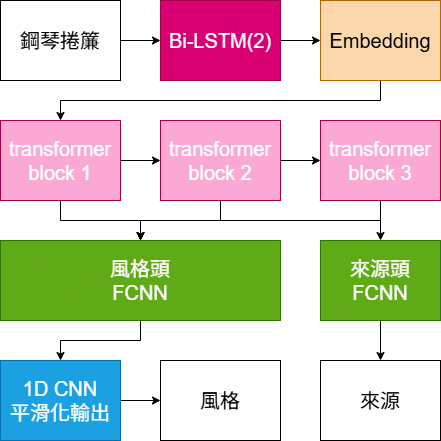

The diagram above was exported from draw.io. Its source (the exported page's mxGraphModel, read from the mxfile embedded in the PNG):
<mxGraphModel dx="1042" dy="534" grid="1" gridSize="10" guides="1" tooltips="1" connect="1" arrows="1" fold="1" page="1" pageScale="1" pageWidth="827" pageHeight="1169" background="none" math="0" shadow="0">
  <root>
    <mxCell id="0" />
    <mxCell id="1" parent="0" />
    <mxCell id="W0rAcJujShnGc5LatfgW-60" edge="1" parent="1" source="W0rAcJujShnGc5LatfgW-3" style="edgeStyle=orthogonalEdgeStyle;rounded=0;orthogonalLoop=1;jettySize=auto;html=1;exitX=1;exitY=0.5;exitDx=0;exitDy=0;entryX=0;entryY=0.5;entryDx=0;entryDy=0;" target="W0rAcJujShnGc5LatfgW-59">
      <mxGeometry relative="1" as="geometry" />
    </mxCell>
    <mxCell id="W0rAcJujShnGc5LatfgW-3" parent="1" style="rounded=0;whiteSpace=wrap;html=1;" value="&lt;font style=&quot;font-size: 20px;&quot;&gt;鋼琴捲簾&lt;/font&gt;" vertex="1">
      <mxGeometry height="80" width="120" x="240" y="40" as="geometry" />
    </mxCell>
    <mxCell id="W0rAcJujShnGc5LatfgW-29" edge="1" parent="1" source="W0rAcJujShnGc5LatfgW-25" style="edgeStyle=orthogonalEdgeStyle;rounded=0;orthogonalLoop=1;jettySize=auto;html=1;exitX=0.5;exitY=1;exitDx=0;exitDy=0;entryX=0.5;entryY=0;entryDx=0;entryDy=0;" target="W0rAcJujShnGc5LatfgW-27">
      <mxGeometry relative="1" as="geometry" />
    </mxCell>
    <mxCell id="W0rAcJujShnGc5LatfgW-25" parent="1" style="rounded=0;whiteSpace=wrap;html=1;fillColor=#fad7ac;strokeColor=#b46504;" value="&lt;span style=&quot;font-size: 20px;&quot;&gt;Embedding&lt;/span&gt;" vertex="1">
      <mxGeometry height="80" width="120" x="560" y="40" as="geometry" />
    </mxCell>
    <mxCell id="W0rAcJujShnGc5LatfgW-39" edge="1" parent="1" source="W0rAcJujShnGc5LatfgW-27" style="edgeStyle=orthogonalEdgeStyle;rounded=0;orthogonalLoop=1;jettySize=auto;html=1;exitX=0.5;exitY=1;exitDx=0;exitDy=0;entryX=0.5;entryY=0;entryDx=0;entryDy=0;" target="W0rAcJujShnGc5LatfgW-35">
      <mxGeometry relative="1" as="geometry" />
    </mxCell>
    <mxCell id="W0rAcJujShnGc5LatfgW-54" edge="1" parent="1" source="W0rAcJujShnGc5LatfgW-27" style="edgeStyle=orthogonalEdgeStyle;rounded=0;orthogonalLoop=1;jettySize=auto;html=1;exitX=1;exitY=0.5;exitDx=0;exitDy=0;entryX=0;entryY=0.5;entryDx=0;entryDy=0;" target="W0rAcJujShnGc5LatfgW-52">
      <mxGeometry relative="1" as="geometry" />
    </mxCell>
    <mxCell id="W0rAcJujShnGc5LatfgW-27" parent="1" style="rounded=0;whiteSpace=wrap;html=1;fillColor=light-dark(#f9a9d4, #ff90f3);fontColor=#ffffff;strokeColor=#A50040;" value="&lt;span style=&quot;font-size: 20px;&quot;&gt;transformer&lt;/span&gt;&lt;div&gt;&lt;span style=&quot;font-size: 20px;&quot;&gt;block 1&lt;/span&gt;&lt;/div&gt;" vertex="1">
      <mxGeometry height="80" width="120" x="240" y="160" as="geometry" />
    </mxCell>
    <mxCell id="W0rAcJujShnGc5LatfgW-49" edge="1" parent="1" source="W0rAcJujShnGc5LatfgW-35" style="edgeStyle=orthogonalEdgeStyle;rounded=0;orthogonalLoop=1;jettySize=auto;html=1;exitX=0.5;exitY=1;exitDx=0;exitDy=0;entryX=0.5;entryY=0;entryDx=0;entryDy=0;" target="W0rAcJujShnGc5LatfgW-48">
      <mxGeometry relative="1" as="geometry" />
    </mxCell>
    <mxCell id="W0rAcJujShnGc5LatfgW-35" parent="1" style="rounded=0;whiteSpace=wrap;html=1;fillColor=#60a917;fontColor=#ffffff;strokeColor=#2D7600;" value="&lt;span style=&quot;font-size: 20px;&quot;&gt;風格頭&lt;/span&gt;&lt;div&gt;&lt;span style=&quot;font-size: 20px;&quot;&gt;FCNN&lt;/span&gt;&lt;/div&gt;" vertex="1">
      <mxGeometry height="80" width="280" x="240" y="280" as="geometry" />
    </mxCell>
    <mxCell id="W0rAcJujShnGc5LatfgW-45" edge="1" parent="1" source="W0rAcJujShnGc5LatfgW-42" style="edgeStyle=orthogonalEdgeStyle;rounded=0;orthogonalLoop=1;jettySize=auto;html=1;exitX=0.5;exitY=1;exitDx=0;exitDy=0;entryX=0.5;entryY=0;entryDx=0;entryDy=0;" target="W0rAcJujShnGc5LatfgW-44">
      <mxGeometry relative="1" as="geometry" />
    </mxCell>
    <mxCell id="W0rAcJujShnGc5LatfgW-42" parent="1" style="rounded=0;whiteSpace=wrap;html=1;fillColor=#60a917;fontColor=#ffffff;strokeColor=#2D7600;" value="&lt;span style=&quot;font-size: 20px;&quot;&gt;來源頭&lt;/span&gt;&lt;div&gt;&lt;span style=&quot;font-size: 20px;&quot;&gt;FCNN&lt;/span&gt;&lt;/div&gt;" vertex="1">
      <mxGeometry height="80" width="120" x="560" y="280" as="geometry" />
    </mxCell>
    <mxCell id="W0rAcJujShnGc5LatfgW-44" parent="1" style="rounded=0;whiteSpace=wrap;html=1;" value="&lt;span style=&quot;font-size: 20px;&quot;&gt;來源&lt;/span&gt;" vertex="1">
      <mxGeometry height="80" width="120" x="560" y="400" as="geometry" />
    </mxCell>
    <mxCell id="W0rAcJujShnGc5LatfgW-51" edge="1" parent="1" source="W0rAcJujShnGc5LatfgW-48" style="edgeStyle=orthogonalEdgeStyle;rounded=0;orthogonalLoop=1;jettySize=auto;html=1;exitX=1;exitY=0.5;exitDx=0;exitDy=0;entryX=0;entryY=0.5;entryDx=0;entryDy=0;" target="W0rAcJujShnGc5LatfgW-50">
      <mxGeometry relative="1" as="geometry" />
    </mxCell>
    <mxCell id="W0rAcJujShnGc5LatfgW-48" parent="1" style="rounded=0;whiteSpace=wrap;html=1;fillColor=#1ba1e2;fontColor=#ffffff;strokeColor=#006EAF;" value="&lt;span style=&quot;font-size: 20px;&quot;&gt;1D CNN&lt;/span&gt;&lt;div&gt;&lt;span style=&quot;font-size: 20px;&quot;&gt;平滑化輸出&lt;/span&gt;&lt;/div&gt;" vertex="1">
      <mxGeometry height="80" width="120" x="240" y="400" as="geometry" />
    </mxCell>
    <mxCell id="W0rAcJujShnGc5LatfgW-50" parent="1" style="rounded=0;whiteSpace=wrap;html=1;" value="&lt;span style=&quot;font-size: 20px;&quot;&gt;風格&lt;/span&gt;" vertex="1">
      <mxGeometry height="80" width="120" x="400" y="400" as="geometry" />
    </mxCell>
    <mxCell id="W0rAcJujShnGc5LatfgW-55" edge="1" parent="1" source="W0rAcJujShnGc5LatfgW-52" style="edgeStyle=orthogonalEdgeStyle;rounded=0;orthogonalLoop=1;jettySize=auto;html=1;exitX=1;exitY=0.5;exitDx=0;exitDy=0;entryX=0;entryY=0.5;entryDx=0;entryDy=0;" target="W0rAcJujShnGc5LatfgW-53">
      <mxGeometry relative="1" as="geometry" />
    </mxCell>
    <mxCell id="W0rAcJujShnGc5LatfgW-56" edge="1" parent="1" source="W0rAcJujShnGc5LatfgW-52" style="edgeStyle=orthogonalEdgeStyle;rounded=0;orthogonalLoop=1;jettySize=auto;html=1;exitX=0.5;exitY=1;exitDx=0;exitDy=0;entryX=0.5;entryY=0;entryDx=0;entryDy=0;" target="W0rAcJujShnGc5LatfgW-35">
      <mxGeometry relative="1" as="geometry" />
    </mxCell>
    <mxCell id="W0rAcJujShnGc5LatfgW-52" parent="1" style="rounded=0;whiteSpace=wrap;html=1;fillColor=light-dark(#f9a9d4, #ff90f3);fontColor=#ffffff;strokeColor=#A50040;" value="&lt;span style=&quot;font-size: 20px;&quot;&gt;transformer&lt;/span&gt;&lt;div&gt;&lt;span style=&quot;font-size: 20px;&quot;&gt;block 2&lt;/span&gt;&lt;/div&gt;" vertex="1">
      <mxGeometry height="80" width="120" x="400" y="160" as="geometry" />
    </mxCell>
    <mxCell id="W0rAcJujShnGc5LatfgW-57" edge="1" parent="1" source="W0rAcJujShnGc5LatfgW-53" style="edgeStyle=orthogonalEdgeStyle;rounded=0;orthogonalLoop=1;jettySize=auto;html=1;exitX=0.5;exitY=1;exitDx=0;exitDy=0;entryX=0.5;entryY=0;entryDx=0;entryDy=0;" target="W0rAcJujShnGc5LatfgW-35">
      <mxGeometry relative="1" as="geometry" />
    </mxCell>
    <mxCell id="W0rAcJujShnGc5LatfgW-58" edge="1" parent="1" source="W0rAcJujShnGc5LatfgW-53" style="edgeStyle=orthogonalEdgeStyle;rounded=0;orthogonalLoop=1;jettySize=auto;html=1;exitX=0.5;exitY=1;exitDx=0;exitDy=0;entryX=0.5;entryY=0;entryDx=0;entryDy=0;" target="W0rAcJujShnGc5LatfgW-42">
      <mxGeometry relative="1" as="geometry" />
    </mxCell>
    <mxCell id="W0rAcJujShnGc5LatfgW-53" parent="1" style="rounded=0;whiteSpace=wrap;html=1;fillColor=light-dark(#f9a9d4, #ff90f3);fontColor=#ffffff;strokeColor=#A50040;" value="&lt;span style=&quot;font-size: 20px;&quot;&gt;transformer&lt;/span&gt;&lt;div&gt;&lt;span style=&quot;font-size: 20px;&quot;&gt;block 3&lt;/span&gt;&lt;/div&gt;" vertex="1">
      <mxGeometry height="80" width="120" x="560" y="160" as="geometry" />
    </mxCell>
    <mxCell id="W0rAcJujShnGc5LatfgW-61" edge="1" parent="1" source="W0rAcJujShnGc5LatfgW-59" style="edgeStyle=orthogonalEdgeStyle;rounded=0;orthogonalLoop=1;jettySize=auto;html=1;exitX=1;exitY=0.5;exitDx=0;exitDy=0;entryX=0;entryY=0.5;entryDx=0;entryDy=0;" target="W0rAcJujShnGc5LatfgW-25">
      <mxGeometry relative="1" as="geometry" />
    </mxCell>
    <mxCell id="W0rAcJujShnGc5LatfgW-59" parent="1" style="rounded=0;whiteSpace=wrap;html=1;fillColor=#d80073;strokeColor=#A50040;fontColor=#ffffff;" value="&lt;span style=&quot;font-size: 20px;&quot;&gt;Bi-LSTM(2)&lt;/span&gt;" vertex="1">
      <mxGeometry height="80" width="120" x="400" y="40" as="geometry" />
    </mxCell>
  </root>
</mxGraphModel>